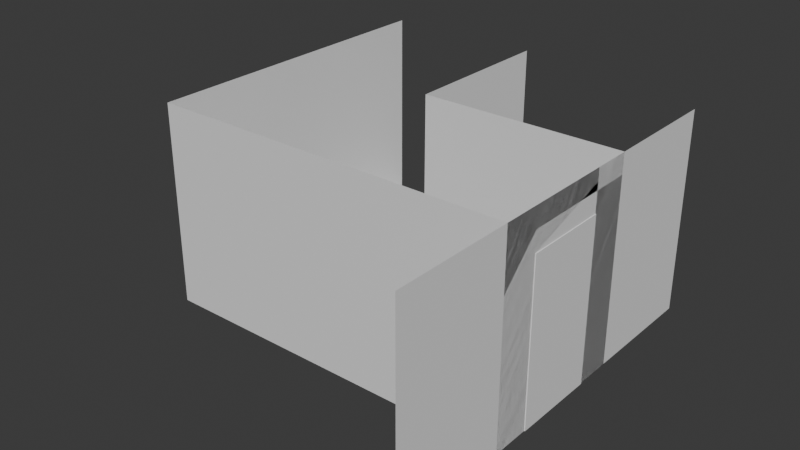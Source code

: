 # Source: walldoor.blend  (saved by Blender 5.2.44; exported with 4.5.12 LTS)
import bpy
from mathutils import Matrix  # noqa: F401  (used for matrix-valued properties, if any)

bpy.ops.wm.read_factory_settings(use_empty=True)
scene = bpy.context.scene
scene.name = 'Scene'

# ---- collections
col_collection = bpy.data.collections.new('Collection'); scene.collection.children.link(col_collection)

# ---- world
world_world = bpy.data.worlds.new('World'); scene.world = world_world
world_world.use_nodes = True; world_world.node_tree.nodes.clear()
_N = world_world.node_tree.nodes; _L = world_world.node_tree.links
n0 = _N.new('ShaderNodeOutputWorld'); n0.name = 'World Output'; n0.location = (200, 100)
n1 = _N.new('ShaderNodeBackground'); n1.name = 'Background'; n1.location = (-200, 100)
n1.inputs[0].default_value = (0.05088, 0.05088, 0.05088, 1.0)
_L.new(n1.outputs[0], n0.inputs[0])
n0.is_active_output = True
world_world.color = (0.05088, 0.05088, 0.05088)
world_world.sun_shadow_jitter_overblur = 0.0

# ---- meshes
me_plane = bpy.data.meshes.new('Plane')
me_plane.from_pydata([(5.464e-08, -2.5, 2.5), (-5.464e-08, -2.5, 0.0), (5.464e-08, 2.5, 2.5), (-5.464e-08, 2.5, 0.0), (-5.464e-08, -0.525, 2.0), (-5.464e-08, 0.525, 2.0), (5.464e-08, -0.525, 2.5), (5.464e-08, 0.525, 2.5), (-5.464e-08, 0.525, 0.0), (-5.464e-08, -0.525, 0.0)], [], [(5, 7, 6, 4), (0, 1, 9, 4, 6), (7, 5, 8, 3, 2)])
_uv = me_plane.uv_layers.new(name='UVMap')
_uv.uv.foreach_set('vector', [0.1001, 0.605, 7.068e-05, 0.605, 7.069e-05, 0.395, 0.1001, 0.395, 7.07e-05, 7.07e-05, 0.5, 7.073e-05, 0.5, 0.395, 0.1001, 0.395, 7.069e-05, 0.395, 7.068e-05, 0.605, 0.1001, 0.605, 0.5, 0.605, 0.5, 0.9999, 7.066e-05, 0.9999])
me_plane.update()
me_plane_001 = bpy.data.meshes.new('Plane.001')
me_plane_001.from_pydata([(0.01, 0.0, 1.0), (0.01, 1.05, 1.0), (0.01, 1.05, -1.0), (0.01, 0.0, -1.0), (-0.01, 1.05, -1.0), (-0.01, 1.05, 1.0), (-0.01, 0.0, 1.0), (-0.01, 0.0, -1.0)], [], [(2, 1, 0, 3), (4, 7, 6, 5), (0, 6, 7, 3), (1, 5, 6, 0), (3, 7, 4, 2), (2, 4, 5, 1)])
_uv = me_plane_001.uv_layers.new(name='UVMap')
_uv.uv.foreach_set('vector', [0.5095, 0.009478, 0.5095, 0.9435, 0.9999, 0.9435, 0.9999, 0.009478, 0.4999, 0.0001373, 0.009478, 0.0001374, 0.009478, 0.9342, 0.4999, 0.9342, 0.0001373, 0.9342, 0.009478, 0.9342, 0.009478, 0.0001374, 0.0001373, 0.0001374, 0.4999, 0.9435, 0.4999, 0.9342, 0.009478, 0.9342, 0.009478, 0.9435, 0.9999, 0.009478, 0.9999, 0.0001375, 0.5095, 0.0001373, 0.5095, 0.009478, 0.5092, 0.0001373, 0.4999, 0.0001373, 0.4999, 0.9342, 0.5092, 0.9342])
me_plane_001.update()
me_plane_002 = bpy.data.meshes.new('Plane.002')
me_plane_002.from_pydata([(-4.5, -1.0, 0.0), (0.0, -1.0, 0.0), (-4.5, 1.0, 0.0), (0.0, 1.0, 0.0), (-2.5, 1.0, 0.0), (-4.5, -1.0, 2.5), (-4.5, 3.0, 0.0), (-2.5, 3.0, 0.0), (0.0, -1.0, 2.5), (-4.5, 3.0, 2.5), (0.0, 1.0, 2.5), (-2.5, 1.0, 2.5), (-2.5, 3.0, 2.5), (0.0, -0.525, 0.0), (0.0, 0.525, 0.0), (0.0, -0.525, 2.0), (0.0, 0.525, 2.0)], [], [(0, 2, 6, 9, 5), (2, 4, 7, 6), (4, 3, 10, 11), (1, 0, 5, 8), (7, 4, 11, 12), (13, 1, 8, 10, 3, 14, 16, 15), (14, 3, 4, 2, 0, 1, 13)])
_uv = me_plane_002.uv_layers.new(name='UVMap')
_uv.uv.foreach_set('vector', [0.294, 0.5294, 0.294, 0.7644, 0.294, 0.9994, 0.0002084, 0.9994, 0.0002083, 0.5294, 0.2352, 0.529, 0.2352, 0.294, 0.4702, 0.294, 0.4702, 0.529, 0.2944, 0.5294, 0.5881, 0.5294, 0.5881, 0.8231, 0.2944, 0.8231, 0.7644, 0.0002084, 0.7644, 0.529, 0.4706, 0.529, 0.4706, 0.0002084, 0.7648, 0.0002083, 0.9998, 0.0002084, 0.9998, 0.294, 0.7648, 0.294, 0.6444, 0.8231, 0.5885, 0.8231, 0.5885, 0.5294, 0.8235, 0.5294, 0.8235, 0.8231, 0.7677, 0.8231, 0.7677, 0.5881, 0.6444, 0.5881, 0.1794, 0.0002083, 0.2352, 0.0002083, 0.2352, 0.294, 0.2352, 0.529, 0.0002084, 0.529, 0.0002083, 0.0002084, 0.05602, 0.0002083])
me_plane_002.materials.append(None)
me_plane_002.update()

# ---- objects
ob_room_side = bpy.data.objects.new('Room Side', me_plane)
ob_door = bpy.data.objects.new('Door', me_plane_001)
ob_hall_floor = bpy.data.objects.new('Hall Floor', me_plane_002)

# ---- transforms, parenting, visibility, modifiers, constraints
ob_room_side.location = (0.0, 0.0, 0.0)
ob_door.location = (-5.464e-08, -0.525, 1.0)
ob_hall_floor.location = (0.0, 0.0, 0.0)

# ---- collection membership
col_collection.objects.link(ob_room_side)
col_collection.objects.link(ob_door)
col_collection.objects.link(ob_hall_floor)

# ---- scene / render settings (as saved in the file)
scene.frame_start = 1; scene.frame_end = 250; scene.frame_set(1)
scene.render.engine = 'BLENDER_EEVEE_NEXT'
scene.render.bake_bias = 0.0
scene.render.bake_samples = 0
scene.render.compositor_device = 'GPU'
scene.eevee.use_volume_custom_range = False
scene.eevee.fast_gi_thickness_near = 0.1
scene.eevee.fast_gi_thickness_far = 0.0
scene.eevee.ray_tracing_options.screen_trace_thickness = 0.1
bpy.context.view_layer.update()

# ---- added for rendering (the .blend has no active camera and no usable light): camera, sun
cam_auto = bpy.data.cameras.new('AutoCamera')
cam_auto.lens = 50.0
cam_auto.sensor_width = 36.0
cam_auto.clip_end = 1000.0
ob_auto_camera = bpy.data.objects.new('AutoCamera', cam_auto)
scene.collection.objects.link(ob_auto_camera)
ob_auto_camera.location = (4.73049, -8.12059, 6.83039)
ob_auto_camera.rotation_euler = (1.09748, -7.21219e-08, 0.694738)
scene.camera = ob_auto_camera
light_auto_sun = bpy.data.lights.new('AutoSun', 'SUN')
light_auto_sun.energy = 3.0
light_auto_sun.angle = 0.0523599
ob_auto_sun = bpy.data.objects.new('AutoSun', light_auto_sun)
scene.collection.objects.link(ob_auto_sun)
ob_auto_sun.rotation_euler = (0.872665, 0.174533, 0.523599)
bpy.context.view_layer.update()
